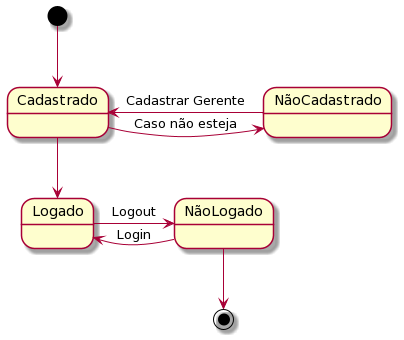

The diagram above was rendered by PlantUML. Its source (embedded in the PNG):
@startuml
[*]-->Cadastrado
NãoCadastrado -left-> Cadastrado : Cadastrar Gerente
Cadastrado -right-> NãoCadastrado : Caso não esteja
Cadastrado --> Logado
Logado-left->NãoLogado : Logout
NãoLogado-left->Logado : Login
NãoLogado-->[*]
@enduml